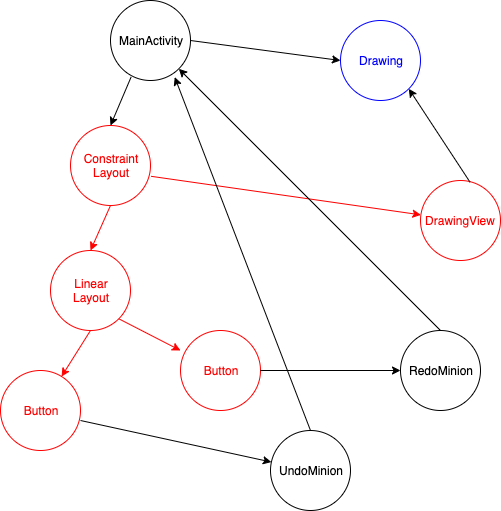

The diagram above was exported from draw.io. Its source (the exported page's mxGraphModel, read from the mxfile embedded in the PNG):
<mxGraphModel dx="1345" dy="605" grid="1" gridSize="10" guides="1" tooltips="1" connect="1" arrows="1" fold="1" page="1" pageScale="1" pageWidth="850" pageHeight="1100" math="0" shadow="0">
  <root>
    <mxCell id="0" />
    <mxCell id="1" parent="0" />
    <mxCell id="2" value="MainActivity" style="ellipse;whiteSpace=wrap;html=1;aspect=fixed;" vertex="1" parent="1">
      <mxGeometry x="180" y="60" width="80" height="80" as="geometry" />
    </mxCell>
    <mxCell id="3" value="Drawing" style="ellipse;whiteSpace=wrap;html=1;aspect=fixed;fontColor=#0000FF;strokeColor=#0000FF;" vertex="1" parent="1">
      <mxGeometry x="410" y="80" width="80" height="80" as="geometry" />
    </mxCell>
    <mxCell id="4" value="DrawingView" style="ellipse;whiteSpace=wrap;html=1;aspect=fixed;strokeColor=#FF0000;fontColor=#FF0000;" vertex="1" parent="1">
      <mxGeometry x="490" y="240" width="80" height="80" as="geometry" />
    </mxCell>
    <mxCell id="5" value="" style="endArrow=classic;html=1;entryX=0;entryY=0.5;entryDx=0;entryDy=0;exitX=1;exitY=0.5;exitDx=0;exitDy=0;" edge="1" source="2" target="3" parent="1">
      <mxGeometry width="50" height="50" relative="1" as="geometry">
        <mxPoint x="263.6697225234682" y="197.59173693953744" as="sourcePoint" />
        <mxPoint x="290" y="270" as="targetPoint" />
      </mxGeometry>
    </mxCell>
    <mxCell id="6" value="Constraint&lt;br&gt;Layout" style="ellipse;whiteSpace=wrap;html=1;aspect=fixed;strokeColor=#FF0000;fontColor=#FF0000;" vertex="1" parent="1">
      <mxGeometry x="140" y="185" width="80" height="80" as="geometry" />
    </mxCell>
    <mxCell id="7" value="Linear&lt;br&gt;Layout" style="ellipse;whiteSpace=wrap;html=1;aspect=fixed;strokeColor=#FF0000;fontColor=#FF0000;" vertex="1" parent="1">
      <mxGeometry x="120" y="310" width="80" height="80" as="geometry" />
    </mxCell>
    <mxCell id="8" value="Button" style="ellipse;whiteSpace=wrap;html=1;aspect=fixed;strokeColor=#FF0000;fontColor=#FF0000;" vertex="1" parent="1">
      <mxGeometry x="70" y="430" width="80" height="80" as="geometry" />
    </mxCell>
    <mxCell id="9" value="Button" style="ellipse;whiteSpace=wrap;html=1;aspect=fixed;strokeColor=#FF0000;fontColor=#FF0000;" vertex="1" parent="1">
      <mxGeometry x="250" y="390" width="80" height="80" as="geometry" />
    </mxCell>
    <mxCell id="10" value="" style="endArrow=classic;html=1;entryX=0.5;entryY=0;entryDx=0;entryDy=0;exitX=0.257;exitY=0.958;exitDx=0;exitDy=0;exitPerimeter=0;" edge="1" source="2" target="6" parent="1">
      <mxGeometry width="50" height="50" relative="1" as="geometry">
        <mxPoint x="270" y="110" as="sourcePoint" />
        <mxPoint x="420" y="130" as="targetPoint" />
      </mxGeometry>
    </mxCell>
    <mxCell id="11" value="" style="endArrow=classic;html=1;exitX=1.007;exitY=0.635;exitDx=0;exitDy=0;exitPerimeter=0;strokeColor=#FF0000;" edge="1" source="6" target="4" parent="1">
      <mxGeometry width="50" height="50" relative="1" as="geometry">
        <mxPoint x="210.55999999999995" y="146.64" as="sourcePoint" />
        <mxPoint x="190" y="195" as="targetPoint" />
      </mxGeometry>
    </mxCell>
    <mxCell id="12" value="" style="endArrow=classic;html=1;entryX=0.5;entryY=0;entryDx=0;entryDy=0;exitX=0.5;exitY=1;exitDx=0;exitDy=0;strokeColor=#FF0000;" edge="1" source="6" target="7" parent="1">
      <mxGeometry width="50" height="50" relative="1" as="geometry">
        <mxPoint x="190" y="275" as="sourcePoint" />
        <mxPoint x="180" y="320" as="targetPoint" />
      </mxGeometry>
    </mxCell>
    <mxCell id="13" value="" style="endArrow=classic;html=1;exitX=0.5;exitY=1;exitDx=0;exitDy=0;strokeColor=#FF0000;" edge="1" source="7" target="8" parent="1">
      <mxGeometry width="50" height="50" relative="1" as="geometry">
        <mxPoint x="220" y="320" as="sourcePoint" />
        <mxPoint x="300" y="360" as="targetPoint" />
      </mxGeometry>
    </mxCell>
    <mxCell id="14" value="" style="endArrow=classic;html=1;exitX=1;exitY=1;exitDx=0;exitDy=0;entryX=0;entryY=0.25;entryDx=0;entryDy=0;entryPerimeter=0;strokeColor=#FF0000;" edge="1" source="7" target="9" parent="1">
      <mxGeometry width="50" height="50" relative="1" as="geometry">
        <mxPoint x="350" y="315" as="sourcePoint" />
        <mxPoint x="344.67364990269584" y="360.27397582708545" as="targetPoint" />
      </mxGeometry>
    </mxCell>
    <mxCell id="15" value="" style="endArrow=classic;html=1;entryX=1;entryY=1;entryDx=0;entryDy=0;exitX=0.62;exitY=0.022;exitDx=0;exitDy=0;exitPerimeter=0;" edge="1" source="4" target="3" parent="1">
      <mxGeometry width="50" height="50" relative="1" as="geometry">
        <mxPoint x="230.55999999999995" y="245.79999999999995" as="sourcePoint" />
        <mxPoint x="371.7157287525381" y="291.7157287525381" as="targetPoint" />
      </mxGeometry>
    </mxCell>
    <mxCell id="16" value="RedoMinion" style="ellipse;whiteSpace=wrap;html=1;aspect=fixed;" vertex="1" parent="1">
      <mxGeometry x="470" y="390" width="80" height="80" as="geometry" />
    </mxCell>
    <mxCell id="17" value="UndoMinion" style="ellipse;whiteSpace=wrap;html=1;aspect=fixed;" vertex="1" parent="1">
      <mxGeometry x="340" y="490" width="80" height="80" as="geometry" />
    </mxCell>
    <mxCell id="18" value="" style="endArrow=classic;html=1;exitX=1;exitY=0.625;exitDx=0;exitDy=0;exitPerimeter=0;" edge="1" source="8" target="17" parent="1">
      <mxGeometry width="50" height="50" relative="1" as="geometry">
        <mxPoint x="170" y="400" as="sourcePoint" />
        <mxPoint x="141.19995760012716" y="446.0800678397968" as="targetPoint" />
      </mxGeometry>
    </mxCell>
    <mxCell id="19" value="" style="endArrow=classic;html=1;exitX=1;exitY=0.5;exitDx=0;exitDy=0;entryX=0;entryY=0.5;entryDx=0;entryDy=0;" edge="1" source="9" target="16" parent="1">
      <mxGeometry width="50" height="50" relative="1" as="geometry">
        <mxPoint x="160" y="490" as="sourcePoint" />
        <mxPoint x="350.9129454430872" y="531.5028142267581" as="targetPoint" />
      </mxGeometry>
    </mxCell>
    <mxCell id="20" value="" style="endArrow=classic;html=1;exitX=0.5;exitY=0;exitDx=0;exitDy=0;" edge="1" source="16" target="2" parent="1">
      <mxGeometry width="50" height="50" relative="1" as="geometry">
        <mxPoint x="339.9999999999998" y="440" as="sourcePoint" />
        <mxPoint x="479.9999999999998" y="440" as="targetPoint" />
      </mxGeometry>
    </mxCell>
    <mxCell id="21" value="" style="endArrow=classic;html=1;exitX=0.5;exitY=0;exitDx=0;exitDy=0;entryX=0.803;entryY=0.958;entryDx=0;entryDy=0;entryPerimeter=0;" edge="1" source="17" target="2" parent="1">
      <mxGeometry width="50" height="50" relative="1" as="geometry">
        <mxPoint x="519.9999999999998" y="400" as="sourcePoint" />
        <mxPoint x="258.28427124745735" y="138.28427124745758" as="targetPoint" />
      </mxGeometry>
    </mxCell>
  </root>
</mxGraphModel>